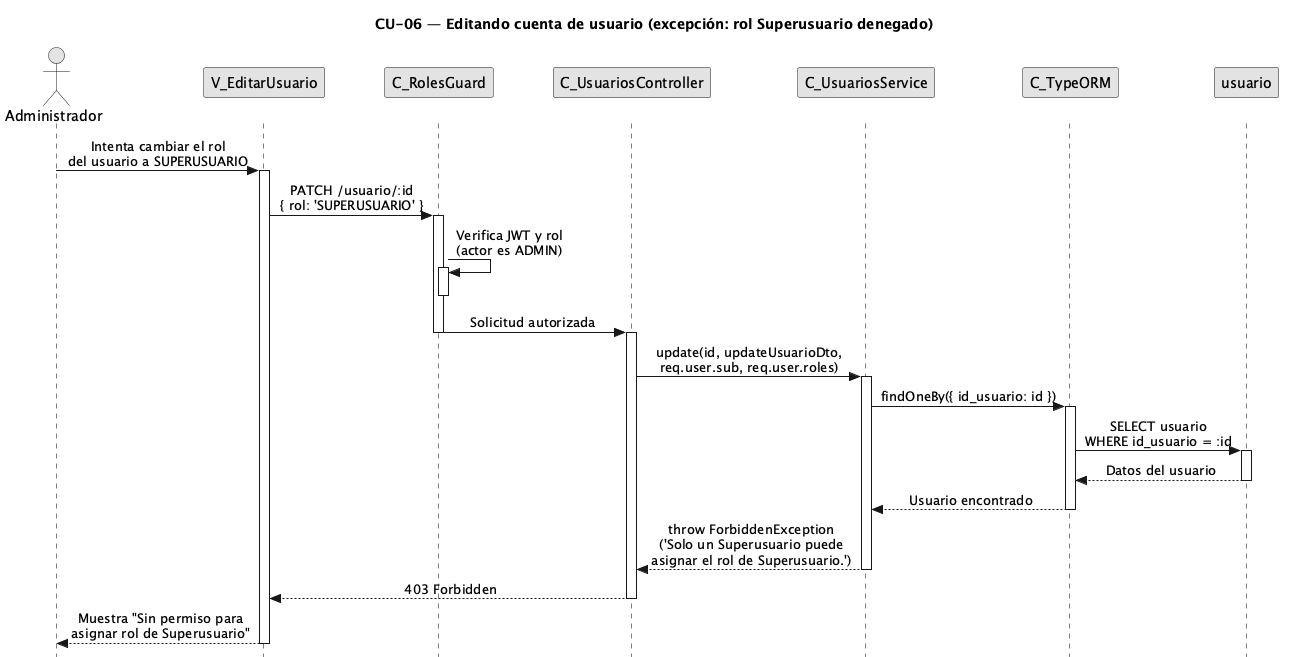

The diagram above was rendered by PlantUML. Its source (embedded in the PNG):
@startuml CU06-exc-rol-superusuario-denegado
title CU-06 — Editando cuenta de usuario (excepción: rol Superusuario denegado)

skinparam style strictuml
skinparam monochrome true
skinparam shadowing false
skinparam sequenceMessageAlign center
<style>
sequenceDiagram {
  participant {
    margin 25
  }
  actor {
    margin 20
  }
}
</style>
skinparam sequence {
  MessageAlign center
  LifeLineBorderColor black
}
hide footbox

actor "Administrador" as user
participant "V_EditarUsuario" as view
participant "C_RolesGuard" as guard
participant "C_UsuariosController" as ctrl
participant "C_UsuariosService" as svc
participant "C_TypeORM" as orm
participant "usuario" as uent

user -> view : Intenta cambiar el rol\ndel usuario a SUPERUSUARIO
activate view

view -> guard : PATCH /usuario/:id\n{ rol: 'SUPERUSUARIO' }
activate guard

guard -> guard : Verifica JWT y rol\n(actor es ADMIN)
activate guard
deactivate guard

guard -> ctrl : Solicitud autorizada
deactivate guard
activate ctrl

ctrl -> svc : update(id, updateUsuarioDto,\nreq.user.sub, req.user.roles)
activate svc

svc -> orm : findOneBy({ id_usuario: id })
activate orm

orm -> uent : SELECT usuario\nWHERE id_usuario = :id
activate uent
uent --> orm : Datos del usuario
deactivate uent

orm --> svc : Usuario encontrado
deactivate orm

svc --> ctrl : throw ForbiddenException\n('Solo un Superusuario puede\nasignar el rol de Superusuario.')
deactivate svc

ctrl --> view : 403 Forbidden
deactivate ctrl

view --> user : Muestra "Sin permiso para\nasignar rol de Superusuario"
deactivate view

@enduml